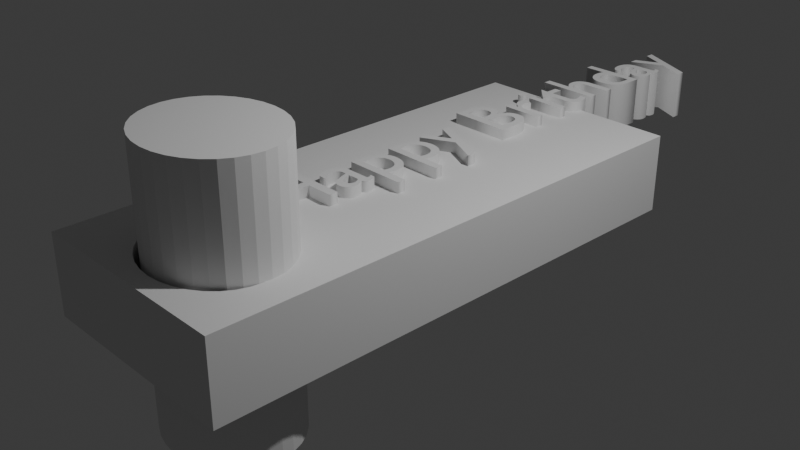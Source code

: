 # Source: keycahine_2_year_10____Bleander_.blend  (saved by Blender 5.1.30; exported with 4.5.12 LTS)
import bpy
from mathutils import Matrix  # noqa: F401  (used for matrix-valued properties, if any)

bpy.ops.wm.read_factory_settings(use_empty=True)
scene = bpy.context.scene
scene.name = 'Scene'

# ---- collections
col_collection = bpy.data.collections.new('Collection'); scene.collection.children.link(col_collection)

# ---- world
world_world = bpy.data.worlds.new('World'); scene.world = world_world
world_world.use_nodes = True; world_world.node_tree.nodes.clear()
_N = world_world.node_tree.nodes; _L = world_world.node_tree.links
n0 = _N.new('ShaderNodeOutputWorld'); n0.name = 'World Output'; n0.location = (200, 100)
n1 = _N.new('ShaderNodeBackground'); n1.name = 'Background'; n1.location = (-200, 100)
n1.inputs[0].default_value = (0.05088, 0.05088, 0.05088, 1.0)
_L.new(n1.outputs[0], n0.inputs[0])
n0.is_active_output = True
world_world.color = (0.05088, 0.05088, 0.05088)
world_world.sun_shadow_jitter_overblur = 0.0

# ---- cameras
cam_camera = bpy.data.cameras.new('Camera')
cam_camera.clip_end = 100.0
cam_camera.ortho_scale = 7.314

# ---- lights
light_light = bpy.data.lights.new('Light', 'POINT')
light_light.energy = 1000.0
light_light.shadow_soft_size = 0.1

# ---- meshes
me_cube_001 = bpy.data.meshes.new('Cube.001')
me_cube_001.from_pydata([(-1.0, -1.0, -1.0), (-1.0, -1.0, 1.0), (-1.0, 1.0, -1.0), (-1.0, 1.0, 1.0), (1.0, -1.0, -1.0), (1.0, -1.0, 1.0), (1.0, 1.0, -1.0), (1.0, 1.0, 1.0), (0.6552, -0.6354, -1.0), (0.6909, -0.676, -1.0), (-0.5521, -0.7182, -1.0), (-0.5401, -0.7604, -1.0), (-0.5401, -0.676, -1.0), (-0.5044, -0.801, -1.0), (-0.5044, -0.6354, -1.0), (-0.4464, -0.8384, -1.0), (-0.4464, -0.598, -1.0), (-0.3683, -0.5652, -1.0), (-0.3683, -0.8712, -1.0), (-0.2732, -0.5383, -1.0), (-0.2732, -0.8981, -1.0), (-0.1647, -0.5183, -1.0), (-0.1647, -0.9181, -1.0), (-0.04702, -0.506, -1.0), (-0.04702, -0.9304, -1.0), (0.07541, -0.5019, -1.0), (0.07541, -0.9346, -1.0), (0.1978, -0.506, -1.0), (0.1978, -0.9304, -1.0), (0.3156, -0.5183, -1.0), (0.3156, -0.9181, -1.0), (0.4241, -0.5383, -1.0), (0.4241, -0.8981, -1.0), (0.5192, -0.5652, -1.0), (0.5192, -0.8712, -1.0), (0.5972, -0.8384, -1.0), (0.5972, -0.598, -1.0), (0.6552, -0.801, -1.0), (0.703, -0.7182, -1.0), (0.6909, -0.7604, -1.0), (-0.5521, -0.7182, 1.0), (-0.5401, -0.7604, 1.0), (-0.5401, -0.676, 1.0), (-0.5044, -0.6354, 1.0), (-0.4464, -0.598, 1.0), (-0.4464, -0.8384, 1.0), (-0.5044, -0.801, 1.0), (-0.3683, -0.5652, 1.0), (-0.3683, -0.8712, 1.0), (-0.2732, -0.5383, 1.0), (-0.2732, -0.8981, 1.0), (-0.1647, -0.5183, 1.0), (-0.1647, -0.9181, 1.0), (0.07541, -0.9346, 1.0), (-0.04702, -0.506, 1.0), (-0.04702, -0.9304, 1.0), (0.1978, -0.9304, 1.0), (0.07541, -0.5019, 1.0), (0.3156, -0.9181, 1.0), (0.1978, -0.506, 1.0), (0.4241, -0.8981, 1.0), (0.3156, -0.5183, 1.0), (0.5192, -0.8712, 1.0), (0.5192, -0.5652, 1.0), (0.4241, -0.5383, 1.0), (0.5972, -0.8384, 1.0), (0.5972, -0.598, 1.0), (0.6552, -0.801, 1.0), (0.703, -0.7182, 1.0), (0.6909, -0.7604, 1.0), (0.6909, -0.676, 1.0), (0.6552, -0.6354, 1.0)], [], [(0, 1, 3, 2), (2, 3, 7, 6), (6, 7, 5, 4), (4, 5, 1, 0), (11, 0, 2, 6, 4, 39, 38, 9, 8, 36, 33, 31, 29, 27, 25, 23, 21, 19, 17, 16, 14, 12, 10), (39, 4, 0, 11, 13, 15, 18, 20, 22, 24, 26, 28, 30, 32, 34, 35, 37), (41, 1, 5, 69, 67, 65, 62, 60, 58, 56, 53, 55, 52, 50, 48, 45, 46), (5, 7, 3, 1, 41, 40, 42, 43, 44, 47, 49, 51, 54, 57, 59, 61, 64, 63, 66, 71, 70, 68, 69), (57, 25, 27, 59), (59, 27, 29, 61), (61, 29, 31, 64), (64, 31, 33, 63), (63, 33, 36, 66), (66, 36, 8, 71), (8, 9, 70, 71), (9, 38, 68, 70), (38, 39, 69, 68), (39, 37, 67, 69), (37, 35, 65, 67), (35, 34, 62, 65), (34, 32, 60, 62), (32, 30, 58, 60), (30, 28, 56, 58), (28, 26, 53, 56), (26, 24, 55, 53), (24, 22, 52, 55), (22, 20, 50, 52), (20, 18, 48, 50), (18, 15, 45, 48), (15, 13, 46, 45), (46, 13, 11, 41), (41, 11, 10, 40), (40, 10, 12, 42), (42, 12, 14, 43), (43, 14, 16, 44), (44, 16, 17, 47), (47, 17, 19, 49), (49, 19, 21, 51), (51, 21, 23, 54), (54, 23, 25, 57)])
_uv = me_cube_001.uv_layers.new(name='UVMap')
_uv.uv.foreach_set('vector', [0.375, 0.0, 0.625, 0.0, 0.625, 0.25, 0.375, 0.25, 0.375, 0.25, 0.625, 0.25, 0.625, 0.5, 0.375, 0.5, 0.375, 0.5, 0.625, 0.5, 0.625, 0.75, 0.375, 0.75, 0.375, 0.75, 0.625, 0.75, 0.625, 1.0, 0.375, 1.0, 0.1825, 0.7201, 0.125, 0.75, 0.125, 0.5, 0.375, 0.5, 0.375, 0.75, 0.3364, 0.7201, 0.3379, 0.7148, 0.3364, 0.7095, 0.3319, 0.7044, 0.3247, 0.6998, 0.3149, 0.6957, 0.303, 0.6923, 0.2894, 0.6898, 0.2747, 0.6883, 0.2594, 0.6877, 0.2441, 0.6883, 0.2294, 0.6898, 0.2158, 0.6923, 0.204, 0.6957, 0.1942, 0.6998, 0.187, 0.7044, 0.1825, 0.7095, 0.181, 0.7148, 0.3364, 0.7201, 0.375, 0.75, 0.125, 0.75, 0.1825, 0.7201, 0.187, 0.7251, 0.1942, 0.7298, 0.204, 0.7339, 0.2158, 0.7373, 0.2294, 0.7398, 0.2441, 0.7413, 0.2594, 0.7418, 0.2747, 0.7413, 0.2894, 0.7398, 0.303, 0.7373, 0.3149, 0.7339, 0.3247, 0.7298, 0.3319, 0.7251, 0.8175, 0.7201, 0.875, 0.75, 0.625, 0.75, 0.6636, 0.7201, 0.6681, 0.7251, 0.6753, 0.7298, 0.6851, 0.7339, 0.697, 0.7373, 0.7106, 0.7398, 0.7253, 0.7413, 0.7406, 0.7418, 0.7559, 0.7413, 0.7706, 0.7398, 0.7842, 0.7373, 0.796, 0.7339, 0.8058, 0.7298, 0.813, 0.7251, 0.625, 0.75, 0.625, 0.5, 0.875, 0.5, 0.875, 0.75, 0.8175, 0.7201, 0.819, 0.7148, 0.8175, 0.7095, 0.813, 0.7044, 0.8058, 0.6998, 0.796, 0.6957, 0.7842, 0.6923, 0.7706, 0.6898, 0.7559, 0.6883, 0.7406, 0.6877, 0.7253, 0.6883, 0.7106, 0.6898, 0.697, 0.6923, 0.6851, 0.6957, 0.6753, 0.6998, 0.6681, 0.7044, 0.6636, 0.7095, 0.6621, 0.7148, 0.6636, 0.7201, 1.0, 0.7996, 1.0, 0.6523, 0.9688, 0.6523, 0.9688, 0.7996, 0.9688, 0.7996, 0.9688, 0.6523, 0.9375, 0.6523, 0.9375, 0.7996, 0.9375, 0.7996, 0.9375, 0.6523, 0.9062, 0.6523, 0.9062, 0.7996, 0.9062, 0.7996, 0.9062, 0.6523, 0.875, 0.6523, 0.875, 0.7996, 0.875, 0.7996, 0.875, 0.6523, 0.8438, 0.6523, 0.8438, 0.7996, 0.8438, 0.7996, 0.8438, 0.6523, 0.8125, 0.6523, 0.8125, 0.7996, 0.8125, 0.6523, 0.7812, 0.6523, 0.7812, 0.7996, 0.8125, 0.7996, 0.7812, 0.6523, 0.75, 0.6523, 0.75, 0.7996, 0.7812, 0.7996, 0.75, 0.6523, 0.7188, 0.6523, 0.7188, 0.7996, 0.75, 0.7996, 0.7188, 0.6523, 0.6875, 0.6523, 0.6875, 0.7996, 0.7188, 0.7996, 0.6875, 0.6523, 0.6562, 0.6523, 0.6562, 0.7996, 0.6875, 0.7996, 0.6562, 0.6523, 0.625, 0.6523, 0.625, 0.7996, 0.6562, 0.7996, 0.625, 0.6523, 0.5938, 0.6523, 0.5938, 0.7996, 0.625, 0.7996, 0.5938, 0.6523, 0.5625, 0.6523, 0.5625, 0.7996, 0.5938, 0.7996, 0.5625, 0.6523, 0.5312, 0.6523, 0.5312, 0.7996, 0.5625, 0.7996, 0.5312, 0.6523, 0.5, 0.6523, 0.5, 0.7996, 0.5312, 0.7996, 0.5, 0.6523, 0.4688, 0.6523, 0.4688, 0.7996, 0.5, 0.7996, 0.4688, 0.6523, 0.4375, 0.6523, 0.4375, 0.7996, 0.4688, 0.7996, 0.4375, 0.6523, 0.4062, 0.6523, 0.4062, 0.7996, 0.4375, 0.7996, 0.4062, 0.6523, 0.375, 0.6523, 0.375, 0.7996, 0.4062, 0.7996, 0.375, 0.6523, 0.3438, 0.6523, 0.3438, 0.7996, 0.375, 0.7996, 0.3438, 0.6523, 0.3125, 0.6523, 0.3125, 0.7996, 0.3438, 0.7996, 0.3125, 0.7996, 0.3125, 0.6523, 0.2812, 0.6523, 0.2812, 0.7996, 0.2812, 0.7996, 0.2812, 0.6523, 0.25, 0.6523, 0.25, 0.7996, 0.25, 0.7996, 0.25, 0.6523, 0.2188, 0.6523, 0.2188, 0.7996, 0.2188, 0.7996, 0.2188, 0.6523, 0.1875, 0.6523, 0.1875, 0.7996, 0.1875, 0.7996, 0.1875, 0.6523, 0.1562, 0.6523, 0.1562, 0.7996, 0.1562, 0.7996, 0.1562, 0.6523, 0.125, 0.6523, 0.125, 0.7996, 0.125, 0.7996, 0.125, 0.6523, 0.09375, 0.6523, 0.09375, 0.7996, 0.09375, 0.7996, 0.09375, 0.6523, 0.0625, 0.6523, 0.0625, 0.7996, 0.0625, 0.7996, 0.0625, 0.6523, 0.03125, 0.6523, 0.03125, 0.7996, 0.03125, 0.7996, 0.03125, 0.6523, 0.0, 0.6523, 0.0, 0.7996])
me_cube_001.materials.append(None)
me_cube_001.update()
me_cylinder_001 = bpy.data.meshes.new('Cylinder.001')
me_cylinder_001.from_pydata([(0.0, 1.0, -1.0), (0.0, 1.0, 1.0), (0.1951, 0.9808, -1.0), (0.1951, 0.9808, 1.0), (0.3827, 0.9239, -1.0), (0.3827, 0.9239, 1.0), (0.5556, 0.8315, -1.0), (0.5556, 0.8315, 1.0), (0.7071, 0.7071, -1.0), (0.7071, 0.7071, 1.0), (0.8315, 0.5556, -1.0), (0.8315, 0.5556, 1.0), (0.9239, 0.3827, -1.0), (0.9239, 0.3827, 1.0), (0.9808, 0.1951, -1.0), (0.9808, 0.1951, 1.0), (1.0, 0.0, -1.0), (1.0, 0.0, 1.0), (0.9808, -0.1951, -1.0), (0.9808, -0.1951, 1.0), (0.9239, -0.3827, -1.0), (0.9239, -0.3827, 1.0), (0.8315, -0.5556, -1.0), (0.8315, -0.5556, 1.0), (0.7071, -0.7071, -1.0), (0.7071, -0.7071, 1.0), (0.5556, -0.8315, -1.0), (0.5556, -0.8315, 1.0), (0.3827, -0.9239, -1.0), (0.3827, -0.9239, 1.0), (0.1951, -0.9808, -1.0), (0.1951, -0.9808, 1.0), (0.0, -1.0, -1.0), (0.0, -1.0, 1.0), (-0.1951, -0.9808, -1.0), (-0.1951, -0.9808, 1.0), (-0.3827, -0.9239, -1.0), (-0.3827, -0.9239, 1.0), (-0.5556, -0.8315, -1.0), (-0.5556, -0.8315, 1.0), (-0.7071, -0.7071, -1.0), (-0.7071, -0.7071, 1.0), (-0.8315, -0.5556, -1.0), (-0.8315, -0.5556, 1.0), (-0.9239, -0.3827, -1.0), (-0.9239, -0.3827, 1.0), (-0.9808, -0.1951, -1.0), (-0.9808, -0.1951, 1.0), (-1.0, 0.0, -1.0), (-1.0, 0.0, 1.0), (-0.9808, 0.1951, -1.0), (-0.9808, 0.1951, 1.0), (-0.9239, 0.3827, -1.0), (-0.9239, 0.3827, 1.0), (-0.8315, 0.5556, -1.0), (-0.8315, 0.5556, 1.0), (-0.7071, 0.7071, -1.0), (-0.7071, 0.7071, 1.0), (-0.5556, 0.8315, -1.0), (-0.5556, 0.8315, 1.0), (-0.3827, 0.9239, -1.0), (-0.3827, 0.9239, 1.0), (-0.1951, 0.9808, -1.0), (-0.1951, 0.9808, 1.0)], [], [(0, 1, 3, 2), (2, 3, 5, 4), (4, 5, 7, 6), (6, 7, 9, 8), (8, 9, 11, 10), (10, 11, 13, 12), (12, 13, 15, 14), (14, 15, 17, 16), (16, 17, 19, 18), (18, 19, 21, 20), (20, 21, 23, 22), (22, 23, 25, 24), (24, 25, 27, 26), (26, 27, 29, 28), (28, 29, 31, 30), (30, 31, 33, 32), (32, 33, 35, 34), (34, 35, 37, 36), (36, 37, 39, 38), (38, 39, 41, 40), (40, 41, 43, 42), (42, 43, 45, 44), (44, 45, 47, 46), (46, 47, 49, 48), (48, 49, 51, 50), (50, 51, 53, 52), (52, 53, 55, 54), (54, 55, 57, 56), (56, 57, 59, 58), (58, 59, 61, 60), (3, 1, 63, 61, 59, 57, 55, 53, 51, 49, 47, 45, 43, 41, 39, 37, 35, 33, 31, 29, 27, 25, 23, 21, 19, 17, 15, 13, 11, 9, 7, 5), (60, 61, 63, 62), (62, 63, 1, 0), (0, 2, 4, 6, 8, 10, 12, 14, 16, 18, 20, 22, 24, 26, 28, 30, 32, 34, 36, 38, 40, 42, 44, 46, 48, 50, 52, 54, 56, 58, 60, 62)])
_uv = me_cylinder_001.uv_layers.new(name='UVMap')
_uv.uv.foreach_set('vector', [1.0, 0.5, 1.0, 1.0, 0.9688, 1.0, 0.9688, 0.5, 0.9688, 0.5, 0.9688, 1.0, 0.9375, 1.0, 0.9375, 0.5, 0.9375, 0.5, 0.9375, 1.0, 0.9062, 1.0, 0.9062, 0.5, 0.9062, 0.5, 0.9062, 1.0, 0.875, 1.0, 0.875, 0.5, 0.875, 0.5, 0.875, 1.0, 0.8438, 1.0, 0.8438, 0.5, 0.8438, 0.5, 0.8438, 1.0, 0.8125, 1.0, 0.8125, 0.5, 0.8125, 0.5, 0.8125, 1.0, 0.7812, 1.0, 0.7812, 0.5, 0.7812, 0.5, 0.7812, 1.0, 0.75, 1.0, 0.75, 0.5, 0.75, 0.5, 0.75, 1.0, 0.7188, 1.0, 0.7188, 0.5, 0.7188, 0.5, 0.7188, 1.0, 0.6875, 1.0, 0.6875, 0.5, 0.6875, 0.5, 0.6875, 1.0, 0.6562, 1.0, 0.6562, 0.5, 0.6562, 0.5, 0.6562, 1.0, 0.625, 1.0, 0.625, 0.5, 0.625, 0.5, 0.625, 1.0, 0.5938, 1.0, 0.5938, 0.5, 0.5938, 0.5, 0.5938, 1.0, 0.5625, 1.0, 0.5625, 0.5, 0.5625, 0.5, 0.5625, 1.0, 0.5312, 1.0, 0.5312, 0.5, 0.5312, 0.5, 0.5312, 1.0, 0.5, 1.0, 0.5, 0.5, 0.5, 0.5, 0.5, 1.0, 0.4688, 1.0, 0.4688, 0.5, 0.4688, 0.5, 0.4688, 1.0, 0.4375, 1.0, 0.4375, 0.5, 0.4375, 0.5, 0.4375, 1.0, 0.4062, 1.0, 0.4062, 0.5, 0.4062, 0.5, 0.4062, 1.0, 0.375, 1.0, 0.375, 0.5, 0.375, 0.5, 0.375, 1.0, 0.3438, 1.0, 0.3438, 0.5, 0.3438, 0.5, 0.3438, 1.0, 0.3125, 1.0, 0.3125, 0.5, 0.3125, 0.5, 0.3125, 1.0, 0.2812, 1.0, 0.2812, 0.5, 0.2812, 0.5, 0.2812, 1.0, 0.25, 1.0, 0.25, 0.5, 0.25, 0.5, 0.25, 1.0, 0.2188, 1.0, 0.2188, 0.5, 0.2188, 0.5, 0.2188, 1.0, 0.1875, 1.0, 0.1875, 0.5, 0.1875, 0.5, 0.1875, 1.0, 0.1562, 1.0, 0.1562, 0.5, 0.1562, 0.5, 0.1562, 1.0, 0.125, 1.0, 0.125, 0.5, 0.125, 0.5, 0.125, 1.0, 0.09375, 1.0, 0.09375, 0.5, 0.09375, 0.5, 0.09375, 1.0, 0.0625, 1.0, 0.0625, 0.5, 0.2968, 0.4854, 0.25, 0.49, 0.2032, 0.4854, 0.1582, 0.4717, 0.1167, 0.4496, 0.08029, 0.4197, 0.05045, 0.3833, 0.02827, 0.3418, 0.01461, 0.2968, 0.01, 0.25, 0.01461, 0.2032, 0.02827, 0.1582, 0.05045, 0.1167, 0.08029, 0.08029, 0.1167, 0.05045, 0.1582, 0.02827, 0.2032, 0.01461, 0.25, 0.01, 0.2968, 0.01461, 0.3418, 0.02827, 0.3833, 0.05045, 0.4197, 0.08029, 0.4496, 0.1167, 0.4717, 0.1582, 0.4854, 0.2032, 0.49, 0.25, 0.4854, 0.2968, 0.4717, 0.3418, 0.4496, 0.3833, 0.4197, 0.4197, 0.3833, 0.4496, 0.3418, 0.4717, 0.0625, 0.5, 0.0625, 1.0, 0.03125, 1.0, 0.03125, 0.5, 0.03125, 0.5, 0.03125, 1.0, 0.0, 1.0, 0.0, 0.5, 0.75, 0.49, 0.7968, 0.4854, 0.8418, 0.4717, 0.8833, 0.4496, 0.9197, 0.4197, 0.9496, 0.3833, 0.9717, 0.3418, 0.9854, 0.2968, 0.99, 0.25, 0.9854, 0.2032, 0.9717, 0.1582, 0.9496, 0.1167, 0.9197, 0.08029, 0.8833, 0.05045, 0.8418, 0.02827, 0.7968, 0.01461, 0.75, 0.01, 0.7032, 0.01461, 0.6582, 0.02827, 0.6167, 0.05045, 0.5803, 0.08029, 0.5504, 0.1167, 0.5283, 0.1582, 0.5146, 0.2032, 0.51, 0.25, 0.5146, 0.2968, 0.5283, 0.3418, 0.5504, 0.3833, 0.5803, 0.4197, 0.6167, 0.4496, 0.6582, 0.4717, 0.7032, 0.4854])
me_cylinder_001.update()

# ---- curves / text
txt_text = bpy.data.curves.new('Text', 'FONT')
txt_text.dimensions = '2D'
txt_text.body = 'Happy Brithday '
txt_text.extrude = 0.67

# ---- objects
ob_light = bpy.data.objects.new('Light', light_light)
ob_camera = bpy.data.objects.new('Camera', cam_camera)
ob_cube = bpy.data.objects.new('Cube', me_cube_001)
ob_cylinder = bpy.data.objects.new('Cylinder', me_cylinder_001)
ob_text = bpy.data.objects.new('Text', txt_text)

# ---- transforms, parenting, visibility, modifiers, constraints
ob_light.location = (4.076, 1.005, 5.904)
ob_light.rotation_euler = (0.6503, 0.05522, 1.866)
ob_light.lock_rotations_4d = False
ob_light.empty_display_type = 'ARROWS'
ob_light.color = (0.0, 0.0, 0.0, 0.0)
ob_light.lineart.crease_threshold = 0.0
ob_camera.location = (7.359, -6.926, 4.958)
ob_camera.rotation_euler = (1.109, 0.0, 0.8149)
ob_camera.lock_rotations_4d = False
ob_camera.empty_display_type = 'ARROWS'
ob_camera.color = (0.0, 0.0, 0.0, 0.0)
ob_camera.display_type = 'WIRE'
ob_camera.lineart.crease_threshold = 0.0
ob_cube.location = (-0.00677, -0.1937, 0.05477)
ob_cube.scale = (1.196, 2.931, 0.4387)
ob_cylinder.location = (0.09023, -2.215, 0.1431)
ob_cylinder.scale = (0.7509, 0.6671, 1.489)
ob_text.location = (0.09921, -1.539, 0.3386)
ob_text.rotation_euler = (0.0, -0.0, 1.569)
ob_text.scale = (1.0, 1.0, 0.4102)

# ---- collection membership
col_collection.objects.link(ob_light)
col_collection.objects.link(ob_camera)
col_collection.objects.link(ob_cube)
col_collection.objects.link(ob_cylinder)
col_collection.objects.link(ob_text)

# ---- scene / render settings (as saved in the file)
scene.camera = ob_camera
scene.frame_start = 1; scene.frame_end = 250; scene.frame_set(1)
scene.render.engine = 'BLENDER_EEVEE_NEXT'
scene.render.bake_bias = 0.0
scene.render.bake_samples = 0
scene.cycles.sampling_pattern = 'TABULATED_SOBOL'
scene.eevee.use_volume_custom_range = False
bpy.context.view_layer.update()
